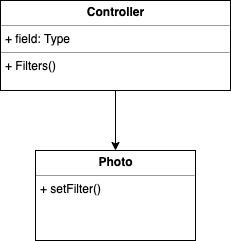

The diagram above was exported from draw.io. Its source (the exported page's mxGraphModel, read from the mxfile embedded in the PNG):
<mxGraphModel dx="1298" dy="761" grid="1" gridSize="10" guides="1" tooltips="1" connect="1" arrows="1" fold="1" page="1" pageScale="1" pageWidth="1100" pageHeight="850" background="#ffffff" math="0" shadow="0">
  <root>
    <mxCell id="0" />
    <mxCell id="1" parent="0" />
    <mxCell id="Cp4mKMaS0sV1RrvMZu3n-71" value="&lt;p style=&quot;margin: 0px ; margin-top: 4px ; text-align: center&quot;&gt;&lt;b&gt;Controller&lt;/b&gt;&lt;/p&gt;&lt;hr size=&quot;1&quot;&gt;&lt;p style=&quot;margin: 0px ; margin-left: 4px&quot;&gt;+ field: Type&lt;/p&gt;&lt;hr size=&quot;1&quot;&gt;&lt;p style=&quot;margin: 0px ; margin-left: 4px&quot;&gt;+ Filters()&lt;/p&gt;" style="verticalAlign=top;align=left;overflow=fill;fontSize=12;fontFamily=Helvetica;html=1;" vertex="1" parent="1">
      <mxGeometry x="450" y="120" width="230" height="90" as="geometry" />
    </mxCell>
    <mxCell id="Cp4mKMaS0sV1RrvMZu3n-75" value="&lt;p style=&quot;margin: 0px ; margin-top: 4px ; text-align: center&quot;&gt;&lt;b&gt;Photo&lt;/b&gt;&lt;/p&gt;&lt;hr size=&quot;1&quot;&gt;&lt;p style=&quot;margin: 0px ; margin-left: 4px&quot;&gt;&lt;/p&gt;&lt;p style=&quot;margin: 0px ; margin-left: 4px&quot;&gt;+ setFilter()&lt;/p&gt;" style="verticalAlign=top;align=left;overflow=fill;fontSize=12;fontFamily=Helvetica;html=1;" vertex="1" parent="1">
      <mxGeometry x="485" y="270" width="160" height="90" as="geometry" />
    </mxCell>
    <mxCell id="Cp4mKMaS0sV1RrvMZu3n-76" value="" style="endArrow=classic;html=1;entryX=0.5;entryY=0;entryDx=0;entryDy=0;" edge="1" parent="1" source="Cp4mKMaS0sV1RrvMZu3n-71" target="Cp4mKMaS0sV1RrvMZu3n-75">
      <mxGeometry width="50" height="50" relative="1" as="geometry">
        <mxPoint x="430" y="570" as="sourcePoint" />
        <mxPoint x="480" y="520" as="targetPoint" />
      </mxGeometry>
    </mxCell>
  </root>
</mxGraphModel>